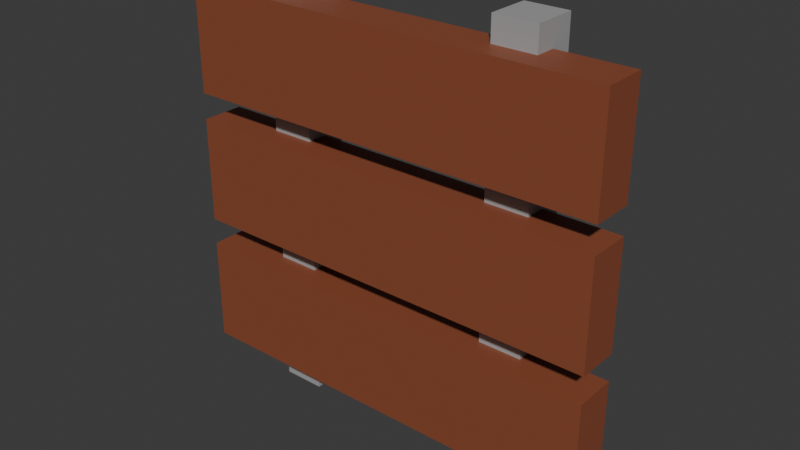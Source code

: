 # Source: rail_.blend  (saved by Blender 4.1.24; exported with 4.5.12 LTS)
import bpy
from mathutils import Matrix  # noqa: F401  (used for matrix-valued properties, if any)

bpy.ops.wm.read_factory_settings(use_empty=True)
scene = bpy.context.scene
scene.name = 'Scene'

# ---- collections
col_collection = bpy.data.collections.new('Collection'); scene.collection.children.link(col_collection)

# ---- materials (node trees are filled in below, after node groups)
mat_gray = bpy.data.materials.new('gray')
mat_gray.alpha_threshold = 0.0
mat_gray.use_transparent_shadow = False
mat_gray.roughness = 0.5
mat_gray.line_color = (0.0, 0.0, 0.0, 1.0)
mat_brown = bpy.data.materials.new('brown')
mat_brown.alpha_threshold = 0.0
mat_brown.use_transparent_shadow = False
mat_brown.roughness = 0.5
mat_brown.line_color = (0.0, 0.0, 0.0, 1.0)

# ---- material node trees
mat_gray.use_nodes = True; mat_gray.node_tree.nodes.clear()
_N = mat_gray.node_tree.nodes; _L = mat_gray.node_tree.links
n0 = _N.new('ShaderNodeOutputMaterial'); n0.name = 'Material Output'; n0.location = (300, 300)
n1 = _N.new('ShaderNodeBsdfPrincipled'); n1.name = 'Principled BSDF'; n1.location = (10, 300)
n1.inputs[0].default_value = (0.3771, 0.3771, 0.3771, 1.0)
n1.inputs[3].default_value = 1.45
_L.new(n1.outputs[0], n0.inputs[0])
n0.is_active_output = True
mat_brown.use_nodes = True; mat_brown.node_tree.nodes.clear()
_N = mat_brown.node_tree.nodes; _L = mat_brown.node_tree.links
n0 = _N.new('ShaderNodeOutputMaterial'); n0.name = 'Material Output'; n0.location = (300, 300)
n1 = _N.new('ShaderNodeBsdfPrincipled'); n1.name = 'Principled BSDF'; n1.location = (10, 300)
n1.inputs[0].default_value = (0.2704, 0.07553, 0.03517, 1.0)
n1.inputs[3].default_value = 1.45
_L.new(n1.outputs[0], n0.inputs[0])
n0.is_active_output = True

# ---- world
world_world = bpy.data.worlds.new('World'); scene.world = world_world
world_world.use_nodes = True; world_world.node_tree.nodes.clear()
_N = world_world.node_tree.nodes; _L = world_world.node_tree.links
n0 = _N.new('ShaderNodeOutputWorld'); n0.name = 'World Output'; n0.location = (300, 300)
n1 = _N.new('ShaderNodeBackground'); n1.name = 'Background'; n1.location = (10, 300)
n1.inputs[0].default_value = (0.05088, 0.05088, 0.05088, 1.0)
_L.new(n1.outputs[0], n0.inputs[0])
n0.is_active_output = True
world_world.color = (0.05088, 0.05088, 0.05088)
world_world.use_sun_shadow = False
world_world.sun_shadow_jitter_overblur = 0.0

# ---- meshes
me_cube = bpy.data.meshes.new('Cube')
me_cube.from_pydata([(1.0, 1.0, 1.0), (1.0, 1.0, -1.0), (1.0, -1.0, 1.0), (1.0, -1.0, -1.0), (-1.0, 1.0, 1.0), (-1.0, 1.0, -1.0), (-1.0, -1.0, 1.0), (-1.0, -1.0, -1.0)], [], [(0, 4, 6, 2), (3, 2, 6, 7), (7, 6, 4, 5), (5, 1, 3, 7), (1, 0, 2, 3), (5, 4, 0, 1)])
_uv = me_cube.uv_layers.new(name='UVMap')
_uv.uv.foreach_set('vector', [0.625, 0.5, 0.875, 0.5, 0.875, 0.75, 0.625, 0.75, 0.375, 0.75, 0.625, 0.75, 0.625, 1.0, 0.375, 1.0, 0.375, 0.0, 0.625, 0.0, 0.625, 0.25, 0.375, 0.25, 0.125, 0.5, 0.375, 0.5, 0.375, 0.75, 0.125, 0.75, 0.375, 0.5, 0.625, 0.5, 0.625, 0.75, 0.375, 0.75, 0.375, 0.25, 0.625, 0.25, 0.625, 0.5, 0.375, 0.5])
me_cube.materials.append(mat_gray)
me_cube.use_mirror_vertex_groups = False
me_cube.update()
me_cube_002 = bpy.data.meshes.new('Cube.002')
me_cube_002.from_pydata([(1.0, 1.0, 1.0), (1.0, 1.0, -1.0), (1.0, -1.0, 1.0), (1.0, -1.0, -1.0), (-1.0, 1.0, 1.0), (-1.0, 1.0, -1.0), (-1.0, -1.0, 1.0), (-1.0, -1.0, -1.0)], [], [(0, 4, 6, 2), (3, 2, 6, 7), (7, 6, 4, 5), (5, 1, 3, 7), (1, 0, 2, 3), (5, 4, 0, 1)])
_uv = me_cube_002.uv_layers.new(name='UVMap')
_uv.uv.foreach_set('vector', [0.625, 0.5, 0.875, 0.5, 0.875, 0.75, 0.625, 0.75, 0.375, 0.75, 0.625, 0.75, 0.625, 1.0, 0.375, 1.0, 0.375, 0.0, 0.625, 0.0, 0.625, 0.25, 0.375, 0.25, 0.125, 0.5, 0.375, 0.5, 0.375, 0.75, 0.125, 0.75, 0.375, 0.5, 0.625, 0.5, 0.625, 0.75, 0.375, 0.75, 0.375, 0.25, 0.625, 0.25, 0.625, 0.5, 0.375, 0.5])
me_cube_002.materials.append(mat_gray)
me_cube_002.use_mirror_vertex_groups = False
me_cube_002.update()
me_cube_003 = bpy.data.meshes.new('Cube.003')
me_cube_003.from_pydata([(-1.0, -1.0, -1.0), (-1.0, -1.0, 1.0), (-1.0, 1.0, -1.0), (-1.0, 1.0, 1.0), (1.0, -1.0, -1.0), (1.0, -1.0, 1.0), (1.0, 1.0, -1.0), (1.0, 1.0, 1.0)], [], [(0, 1, 3, 2), (2, 3, 7, 6), (6, 7, 5, 4), (4, 5, 1, 0), (2, 6, 4, 0), (7, 3, 1, 5)])
_uv = me_cube_003.uv_layers.new(name='UVMap')
_uv.uv.foreach_set('vector', [0.375, 0.0, 0.625, 0.0, 0.625, 0.25, 0.375, 0.25, 0.375, 0.25, 0.625, 0.25, 0.625, 0.5, 0.375, 0.5, 0.375, 0.5, 0.625, 0.5, 0.625, 0.75, 0.375, 0.75, 0.375, 0.75, 0.625, 0.75, 0.625, 1.0, 0.375, 1.0, 0.125, 0.5, 0.375, 0.5, 0.375, 0.75, 0.125, 0.75, 0.625, 0.5, 0.875, 0.5, 0.875, 0.75, 0.625, 0.75])
me_cube_003.materials.append(mat_brown)
me_cube_003.update()
me_cube_006 = bpy.data.meshes.new('Cube.006')
me_cube_006.from_pydata([(-1.0, -1.0, -1.0), (-1.0, -1.0, 1.0), (-1.0, 1.0, -1.0), (-1.0, 1.0, 1.0), (1.0, -1.0, -1.0), (1.0, -1.0, 1.0), (1.0, 1.0, -1.0), (1.0, 1.0, 1.0)], [], [(0, 1, 3, 2), (2, 3, 7, 6), (6, 7, 5, 4), (4, 5, 1, 0), (2, 6, 4, 0), (7, 3, 1, 5)])
_uv = me_cube_006.uv_layers.new(name='UVMap')
_uv.uv.foreach_set('vector', [0.375, 0.0, 0.625, 0.0, 0.625, 0.25, 0.375, 0.25, 0.375, 0.25, 0.625, 0.25, 0.625, 0.5, 0.375, 0.5, 0.375, 0.5, 0.625, 0.5, 0.625, 0.75, 0.375, 0.75, 0.375, 0.75, 0.625, 0.75, 0.625, 1.0, 0.375, 1.0, 0.125, 0.5, 0.375, 0.5, 0.375, 0.75, 0.125, 0.75, 0.625, 0.5, 0.875, 0.5, 0.875, 0.75, 0.625, 0.75])
me_cube_006.materials.append(mat_brown)
me_cube_006.update()
me_cube_007 = bpy.data.meshes.new('Cube.007')
me_cube_007.from_pydata([(-1.0, -1.0, -1.0), (-1.0, -1.0, 1.0), (-1.0, 1.0, -1.0), (-1.0, 1.0, 1.0), (1.0, -1.0, -1.0), (1.0, -1.0, 1.0), (1.0, 1.0, -1.0), (1.0, 1.0, 1.0)], [], [(0, 1, 3, 2), (2, 3, 7, 6), (6, 7, 5, 4), (4, 5, 1, 0), (2, 6, 4, 0), (7, 3, 1, 5)])
_uv = me_cube_007.uv_layers.new(name='UVMap')
_uv.uv.foreach_set('vector', [0.375, 0.0, 0.625, 0.0, 0.625, 0.25, 0.375, 0.25, 0.375, 0.25, 0.625, 0.25, 0.625, 0.5, 0.375, 0.5, 0.375, 0.5, 0.625, 0.5, 0.625, 0.75, 0.375, 0.75, 0.375, 0.75, 0.625, 0.75, 0.625, 1.0, 0.375, 1.0, 0.125, 0.5, 0.375, 0.5, 0.375, 0.75, 0.125, 0.75, 0.625, 0.5, 0.875, 0.5, 0.875, 0.75, 0.625, 0.75])
me_cube_007.materials.append(mat_brown)
me_cube_007.update()

# ---- objects
ob_cube = bpy.data.objects.new('Cube', me_cube)
ob_cube_002 = bpy.data.objects.new('Cube.002', me_cube_002)
ob_cube_001 = bpy.data.objects.new('Cube.001', me_cube_003)
ob_cube_003 = bpy.data.objects.new('Cube.003', me_cube_006)
ob_cube_004 = bpy.data.objects.new('Cube.004', me_cube_007)

# ---- transforms, parenting, visibility, modifiers, constraints
ob_cube.location = (0.5575, 0.07063, 0.03026)
ob_cube.rotation_euler = (1.571, 4.416e-08, 3.142)
ob_cube.scale = (0.1, 1.0, 0.1)
ob_cube.lock_rotations_4d = False
ob_cube.empty_display_type = 'ARROWS'
ob_cube.lineart.crease_threshold = 0.0
ob_cube_002.location = (-0.5591, 0.07063, 0.03026)
ob_cube_002.rotation_euler = (1.571, 4.416e-08, 3.142)
ob_cube_002.scale = (0.1, 1.0, 0.1)
ob_cube_002.lock_rotations_4d = False
ob_cube_002.empty_display_type = 'ARROWS'
ob_cube_002.lineart.crease_threshold = 0.0
ob_cube_001.location = (0.003038, -0.0343, 0.6672)
ob_cube_001.rotation_euler = (1.571, 4.416e-08, 3.142)
ob_cube_001.scale = (1.0, 0.25, 0.1)
ob_cube_003.location = (0.003038, -0.0343, 0.04431)
ob_cube_003.rotation_euler = (1.571, 4.416e-08, 3.142)
ob_cube_003.scale = (1.0, 0.25, 0.1)
ob_cube_004.location = (0.003039, -0.0343, -0.5824)
ob_cube_004.rotation_euler = (1.571, 4.416e-08, 3.142)
ob_cube_004.scale = (1.0, 0.25, 0.1)

# ---- collection membership
col_collection.objects.link(ob_cube)
col_collection.objects.link(ob_cube_002)
col_collection.objects.link(ob_cube_001)
col_collection.objects.link(ob_cube_003)
col_collection.objects.link(ob_cube_004)

# ---- scene / render settings (as saved in the file)
scene.frame_start = 1; scene.frame_end = 250; scene.frame_set(1)
scene.render.engine = 'BLENDER_EEVEE_NEXT'
scene.cycles.sampling_pattern = 'TABULATED_SOBOL'
scene.eevee.ray_tracing_options.trace_max_roughness = 0.0
bpy.context.view_layer.update()

# ---- added for rendering (the .blend has no active camera and no usable light): camera, sun
cam_auto = bpy.data.cameras.new('AutoCamera')
cam_auto.lens = 50.0
cam_auto.sensor_width = 36.0
cam_auto.clip_end = 1000.0
ob_auto_camera = bpy.data.objects.new('AutoCamera', cam_auto)
scene.collection.objects.link(ob_auto_camera)
ob_auto_camera.location = (2.63513, -3.14035, 2.13594)
ob_auto_camera.rotation_euler = (1.09748, -7.21219e-08, 0.694738)
scene.camera = ob_auto_camera
light_auto_sun = bpy.data.lights.new('AutoSun', 'SUN')
light_auto_sun.energy = 3.0
light_auto_sun.angle = 0.0523599
ob_auto_sun = bpy.data.objects.new('AutoSun', light_auto_sun)
scene.collection.objects.link(ob_auto_sun)
ob_auto_sun.rotation_euler = (0.872665, 0.174533, 0.523599)
bpy.context.view_layer.update()
